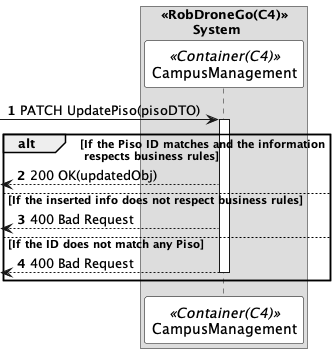

The diagram above was rendered by PlantUML. Its source (embedded in the PNG):
@startuml updatePisoSD
autonumber

skinparam sequence {
ParticipantBorderColor black
ParticipantBackgroundColor white
}


box "<<RobDroneGo(C4)>>\n\tSystem"
participant CampusManagement as CM <<Container(C4)>>
end box



 -> CM: PATCH UpdatePiso(pisoDTO)
activate CM

alt If the Piso ID matches and the information\n respects business rules
 <-- CM : 200 OK(updatedObj)



else If the inserted info does not respect business rules

 <-- CM : 400 Bad Request

 
else If the ID does not match any Piso

 <-- CM : 400 Bad Request
deactivate CM


end


@enduml